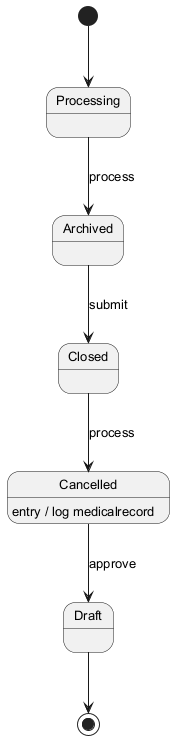

The diagram above was rendered by PlantUML. Its source (embedded in the PNG):
@startuml
skinparam backgroundColor #FFFFFF
skinparam classBackgroundColor #E8F4FA
skinparam classBorderColor #2C7DA0
skinparam defaultFontSize 13
[*] --> Processing
Processing --> Archived : process
Archived --> Closed : submit
Closed --> Cancelled : process
Cancelled --> Draft : approve
Cancelled : entry / log medicalrecord
Draft --> [*]
@enduml